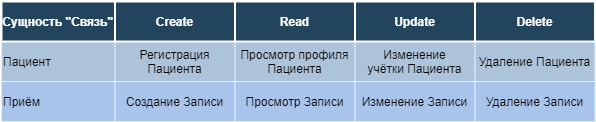

The diagram above was exported from draw.io. Its source (the exported page's mxGraphModel, read from the mxfile embedded in the PNG):
<mxGraphModel dx="1394" dy="766" grid="1" gridSize="10" guides="1" tooltips="1" connect="0" arrows="1" fold="1" page="1" pageScale="1.5" pageWidth="1169" pageHeight="827" background="none" math="0" shadow="0">
  <root>
    <mxCell id="0" />
    <mxCell id="1" parent="0" />
    <mxCell id="64" value="Пациент" style="align=left;strokeColor=#DEEDFF;fillColor=#ADC3D9" parent="1" vertex="1">
      <mxGeometry x="40" y="80" width="113.5" height="40" as="geometry" />
    </mxCell>
    <mxCell id="65" value="Регистрация &#10;Пациента" style="strokeColor=#DEEDFF;fillColor=#ADC3D9" parent="1" vertex="1">
      <mxGeometry x="153.5" y="80" width="120" height="40" as="geometry" />
    </mxCell>
    <mxCell id="2" value="Сущность &quot;Связь&quot;" style="fillColor=#23445D;strokeColor=#FFFFFF;strokeWidth=2;fontColor=#FFFFFF;fontStyle=1" parent="1" vertex="1">
      <mxGeometry x="40" y="40" width="113.5" height="40" as="geometry" />
    </mxCell>
    <mxCell id="12" value="Create" style="fillColor=#23445D;strokeColor=#FFFFFF;strokeWidth=2;fontColor=#FFFFFF;fontStyle=1" parent="1" vertex="1">
      <mxGeometry x="153.5" y="40" width="120" height="40" as="geometry" />
    </mxCell>
    <mxCell id="xpafcSW1-tHTA8icwDal-278" value="Просмотр профиля&#10;Пациента" style="strokeColor=#DEEDFF;fillColor=#ADC3D9" vertex="1" parent="1">
      <mxGeometry x="273.5" y="80" width="120" height="40" as="geometry" />
    </mxCell>
    <mxCell id="xpafcSW1-tHTA8icwDal-279" value="Read" style="fillColor=#23445D;strokeColor=#FFFFFF;strokeWidth=2;fontColor=#FFFFFF;fontStyle=1" vertex="1" parent="1">
      <mxGeometry x="273.5" y="40" width="120" height="40" as="geometry" />
    </mxCell>
    <mxCell id="xpafcSW1-tHTA8icwDal-280" value="Изменение &#10;учётки Пациента" style="strokeColor=#DEEDFF;fillColor=#ADC3D9" vertex="1" parent="1">
      <mxGeometry x="393.5" y="80" width="120" height="40" as="geometry" />
    </mxCell>
    <mxCell id="xpafcSW1-tHTA8icwDal-281" value="Update" style="fillColor=#23445D;strokeColor=#FFFFFF;strokeWidth=2;fontColor=#FFFFFF;fontStyle=1" vertex="1" parent="1">
      <mxGeometry x="393.5" y="40" width="120" height="40" as="geometry" />
    </mxCell>
    <mxCell id="xpafcSW1-tHTA8icwDal-282" value="Удаление Пациента" style="strokeColor=#DEEDFF;fillColor=#ADC3D9" vertex="1" parent="1">
      <mxGeometry x="513.5" y="80" width="120" height="40" as="geometry" />
    </mxCell>
    <mxCell id="xpafcSW1-tHTA8icwDal-283" value="Delete" style="fillColor=#23445D;strokeColor=#FFFFFF;strokeWidth=2;fontColor=#FFFFFF;fontStyle=1" vertex="1" parent="1">
      <mxGeometry x="513.5" y="40" width="120" height="40" as="geometry" />
    </mxCell>
    <mxCell id="xpafcSW1-tHTA8icwDal-284" value="Приём" style="align=left;strokeColor=#DEEDFF;fillColor=#A9C4EB;" vertex="1" parent="1">
      <mxGeometry x="40" y="120" width="113.5" height="40" as="geometry" />
    </mxCell>
    <mxCell id="xpafcSW1-tHTA8icwDal-285" value="Создание Записи" style="strokeColor=#DEEDFF;fillColor=#A9C4EB;" vertex="1" parent="1">
      <mxGeometry x="153.5" y="120" width="120" height="40" as="geometry" />
    </mxCell>
    <mxCell id="xpafcSW1-tHTA8icwDal-286" value="Просмотр Записи" style="strokeColor=#DEEDFF;fillColor=#A9C4EB;" vertex="1" parent="1">
      <mxGeometry x="273.5" y="120" width="120" height="40" as="geometry" />
    </mxCell>
    <mxCell id="xpafcSW1-tHTA8icwDal-287" value="Изменение Записи" style="strokeColor=#DEEDFF;fillColor=#A9C4EB;" vertex="1" parent="1">
      <mxGeometry x="393.5" y="120" width="120" height="40" as="geometry" />
    </mxCell>
    <mxCell id="xpafcSW1-tHTA8icwDal-288" value="Удаление Записи" style="strokeColor=#DEEDFF;fillColor=#A9C4EB;" vertex="1" parent="1">
      <mxGeometry x="513.5" y="120" width="120" height="40" as="geometry" />
    </mxCell>
  </root>
</mxGraphModel>